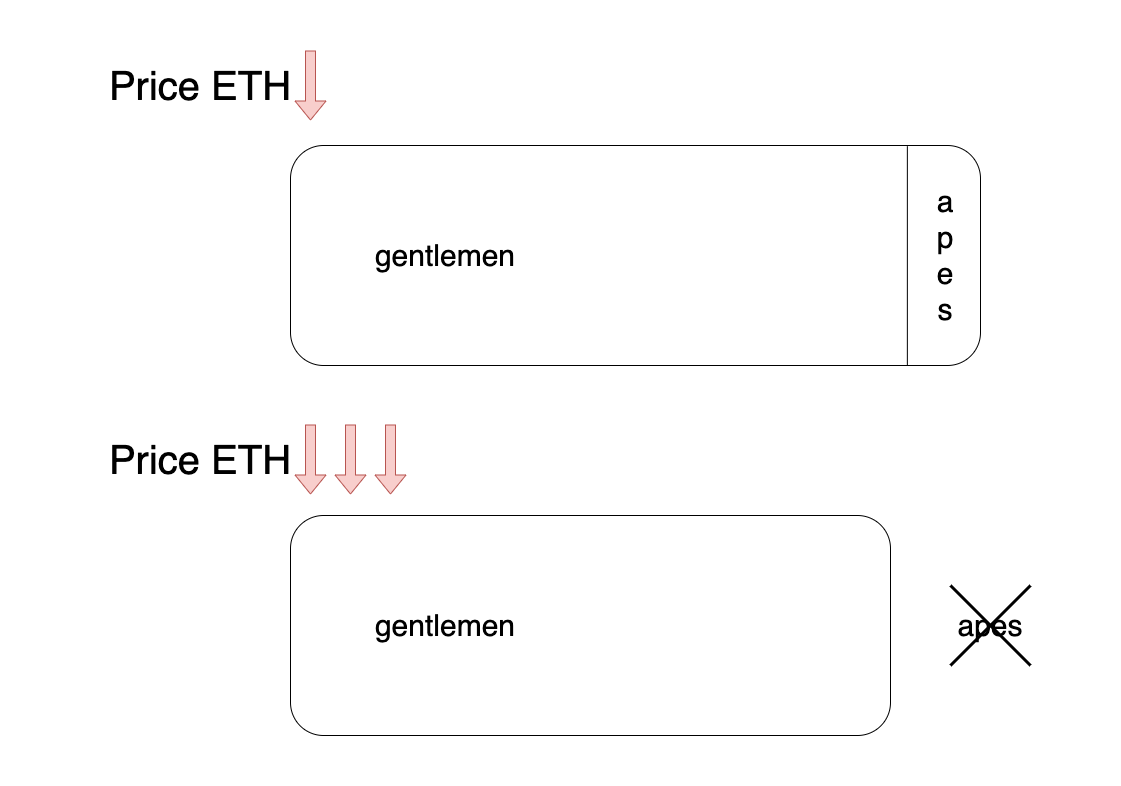

The diagram above was exported from draw.io. Its source (the exported page's mxGraphModel, read from the mxfile embedded in the PNG):
<mxGraphModel dx="869" dy="566" grid="1" gridSize="10" guides="1" tooltips="1" connect="1" arrows="1" fold="1" page="1" pageScale="1" pageWidth="1169" pageHeight="827" math="0" shadow="0">
  <root>
    <mxCell id="0" />
    <mxCell id="1" parent="0" />
    <mxCell id="HLPkBZlWlaFhYByos4dV-1" value="" style="rounded=1;whiteSpace=wrap;html=1;" parent="1" vertex="1">
      <mxGeometry x="240" y="120" width="690" height="220" as="geometry" />
    </mxCell>
    <mxCell id="HLPkBZlWlaFhYByos4dV-2" value="" style="rounded=1;whiteSpace=wrap;html=1;" parent="1" vertex="1">
      <mxGeometry x="240" y="490" width="600" height="220" as="geometry" />
    </mxCell>
    <mxCell id="HLPkBZlWlaFhYByos4dV-3" value="&lt;font style=&quot;font-size: 40px&quot;&gt;Price ETH&lt;/font&gt;" style="text;html=1;strokeColor=none;fillColor=none;align=center;verticalAlign=middle;whiteSpace=wrap;rounded=0;" parent="1" vertex="1">
      <mxGeometry y="40" width="300" height="40" as="geometry" />
    </mxCell>
    <mxCell id="HLPkBZlWlaFhYByos4dV-4" value="&lt;font style=&quot;font-size: 40px&quot;&gt;Price ETH&lt;/font&gt;" style="text;html=1;strokeColor=none;fillColor=none;align=center;verticalAlign=middle;whiteSpace=wrap;rounded=0;" parent="1" vertex="1">
      <mxGeometry y="414" width="300" height="40" as="geometry" />
    </mxCell>
    <mxCell id="HLPkBZlWlaFhYByos4dV-5" value="&lt;font style=&quot;font-size: 30px&quot;&gt;gentlemen&lt;/font&gt;" style="text;html=1;strokeColor=none;fillColor=none;align=center;verticalAlign=middle;whiteSpace=wrap;rounded=0;" parent="1" vertex="1">
      <mxGeometry x="270" y="570" width="250" height="60" as="geometry" />
    </mxCell>
    <mxCell id="HLPkBZlWlaFhYByos4dV-6" value="&lt;font style=&quot;font-size: 30px&quot;&gt;apes&lt;/font&gt;" style="text;html=1;strokeColor=none;fillColor=none;align=center;verticalAlign=middle;whiteSpace=wrap;rounded=0;" parent="1" vertex="1">
      <mxGeometry x="860" y="570" width="160" height="60" as="geometry" />
    </mxCell>
    <mxCell id="HLPkBZlWlaFhYByos4dV-7" value="&lt;font style=&quot;font-size: 30px&quot;&gt;gentlemen&lt;/font&gt;" style="text;html=1;strokeColor=none;fillColor=none;align=center;verticalAlign=middle;whiteSpace=wrap;rounded=0;" parent="1" vertex="1">
      <mxGeometry x="270" y="200" width="250" height="60" as="geometry" />
    </mxCell>
    <mxCell id="HLPkBZlWlaFhYByos4dV-8" value="&lt;font style=&quot;font-size: 30px&quot;&gt;a&lt;br&gt;p&lt;br&gt;e&lt;br&gt;s&lt;br&gt;&lt;/font&gt;" style="text;html=1;strokeColor=none;fillColor=none;align=center;verticalAlign=middle;whiteSpace=wrap;rounded=0;" parent="1" vertex="1">
      <mxGeometry x="870" y="140" width="50" height="180" as="geometry" />
    </mxCell>
    <mxCell id="HLPkBZlWlaFhYByos4dV-9" value="" style="endArrow=none;html=1;rounded=0;fontSize=30;entryX=0.894;entryY=1;entryDx=0;entryDy=0;entryPerimeter=0;exitX=0.894;exitY=0.003;exitDx=0;exitDy=0;exitPerimeter=0;" parent="1" source="HLPkBZlWlaFhYByos4dV-1" target="HLPkBZlWlaFhYByos4dV-1" edge="1">
      <mxGeometry width="50" height="50" relative="1" as="geometry">
        <mxPoint x="857" y="110" as="sourcePoint" />
        <mxPoint x="930" y="430" as="targetPoint" />
      </mxGeometry>
    </mxCell>
    <mxCell id="HLPkBZlWlaFhYByos4dV-10" value="" style="shape=flexArrow;endArrow=classic;html=1;rounded=0;fontSize=30;fillColor=#f8cecc;strokeColor=#b85450;" parent="1" edge="1">
      <mxGeometry width="50" height="50" relative="1" as="geometry">
        <mxPoint x="260" y="25" as="sourcePoint" />
        <mxPoint x="260" y="95" as="targetPoint" />
      </mxGeometry>
    </mxCell>
    <mxCell id="HLPkBZlWlaFhYByos4dV-11" value="" style="shape=flexArrow;endArrow=classic;html=1;rounded=0;fontSize=30;fillColor=#f8cecc;strokeColor=#b85450;" parent="1" edge="1">
      <mxGeometry width="50" height="50" relative="1" as="geometry">
        <mxPoint x="260" y="399" as="sourcePoint" />
        <mxPoint x="260" y="469" as="targetPoint" />
      </mxGeometry>
    </mxCell>
    <mxCell id="HLPkBZlWlaFhYByos4dV-12" value="" style="shape=flexArrow;endArrow=classic;html=1;rounded=0;fontSize=30;fillColor=#f8cecc;strokeColor=#b85450;" parent="1" edge="1">
      <mxGeometry width="50" height="50" relative="1" as="geometry">
        <mxPoint x="300" y="399" as="sourcePoint" />
        <mxPoint x="300" y="469" as="targetPoint" />
      </mxGeometry>
    </mxCell>
    <mxCell id="HLPkBZlWlaFhYByos4dV-13" value="" style="shape=flexArrow;endArrow=classic;html=1;rounded=0;fontSize=30;fillColor=#f8cecc;strokeColor=#b85450;" parent="1" edge="1">
      <mxGeometry width="50" height="50" relative="1" as="geometry">
        <mxPoint x="340" y="399" as="sourcePoint" />
        <mxPoint x="340" y="469" as="targetPoint" />
      </mxGeometry>
    </mxCell>
    <mxCell id="HLPkBZlWlaFhYByos4dV-14" value="" style="endArrow=none;html=1;rounded=0;fontSize=30;strokeWidth=3;" parent="1" edge="1">
      <mxGeometry width="50" height="50" relative="1" as="geometry">
        <mxPoint x="900" y="640" as="sourcePoint" />
        <mxPoint x="980" y="560" as="targetPoint" />
      </mxGeometry>
    </mxCell>
    <mxCell id="HLPkBZlWlaFhYByos4dV-15" value="" style="endArrow=none;html=1;rounded=0;fontSize=30;strokeWidth=3;" parent="1" edge="1">
      <mxGeometry width="50" height="50" relative="1" as="geometry">
        <mxPoint x="980" y="640" as="sourcePoint" />
        <mxPoint x="900" y="560" as="targetPoint" />
      </mxGeometry>
    </mxCell>
  </root>
</mxGraphModel>